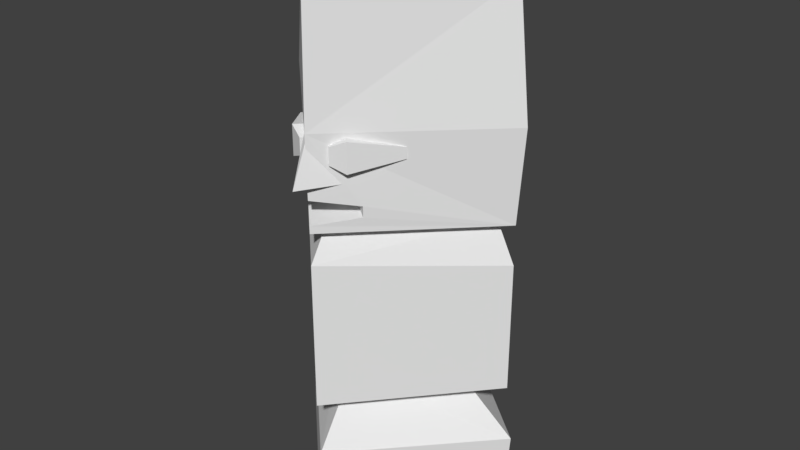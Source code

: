 # Source: head_ma_test_ahmed.blend  (saved by Blender 2.78.0; exported with 4.5.12 LTS)
import bpy
from mathutils import Matrix  # noqa: F401  (used for matrix-valued properties, if any)

bpy.ops.wm.read_factory_settings(use_empty=True)
scene = bpy.context.scene
scene.name = 'Scene'

# ---- collections
col_collection_1 = bpy.data.collections.new('Collection 1'); scene.collection.children.link(col_collection_1)

# ---- world
world_world = bpy.data.worlds.new('World'); scene.world = world_world
world_world.color = (0.05088, 0.05088, 0.05088)
world_world.use_sun_shadow = False
world_world.sun_shadow_jitter_overblur = 0.0
world_world.cycles.sampling_method = 'MANUAL'

# ---- meshes
me_cube_003 = bpy.data.meshes.new('Cube.003')
me_cube_003.from_pydata([(-1.0, -1.0, -1.0), (-1.0, -1.0, 1.0), (0.0, 1.0, 0.0), (1.0, -1.0, -1.0), (1.0, -1.0, 1.0)], [], [(0, 1, 2), (2, 4, 3), (3, 4, 1, 0), (2, 3, 0), (2, 1, 4)])
me_cube_003.use_remesh_preserve_volume = False
me_cube_003.use_remesh_preserve_attributes = False
me_cube_003.use_mirror_vertex_groups = False
me_cube_003.update()
me_cube_001 = bpy.data.meshes.new('Cube.001')
me_cube_001.from_pydata([(-0.5445, -0.5445, 3.5), (-0.7873, -1.047, 4.009), (-0.7873, -1.047, 4.193), (-0.07218, -1.03, 4.041), (-0.07218, -1.03, 4.162), (-0.7873, -0.9712, 4.009), (-0.7873, -0.9712, 4.193), (-0.07218, -0.9789, 4.041), (-0.07218, -0.9789, 4.162), (-0.6272, -1.111, 3.939), (-0.6272, -1.111, 4.264), (-0.6272, -0.9356, 3.939), (-0.6272, -0.9356, 4.264), (-1.047, -0.7873, 4.009), (-1.047, -0.7873, 4.193), (-1.03, -0.07218, 4.041), (-1.03, -0.07218, 4.162), (-0.9712, -0.7873, 4.009), (-0.9712, -0.7873, 4.193), (-0.9789, -0.07218, 4.041), (-0.9789, -0.07218, 4.162), (-1.111, -0.6272, 3.939), (-1.111, -0.6272, 4.264), (-0.9356, -0.6272, 3.939), (-0.9356, -0.6272, 4.264), (-0.3729, -0.9298, 3.799), (-0.778, -0.9239, 4.578), (-1.129, -1.129, 3.799), (-0.8875, -0.8875, 4.578), (-0.5725, -0.5725, 3.799), (-0.5725, -0.5725, 4.578), (-0.8807, -0.3238, 3.799), (-0.9239, -0.778, 4.578), (-1.0, -1.0, 0.0), (-0.6162, -0.5558, 1.381), (-1.0, 1.0, 0.0), (-0.6124, 0.6124, 1.412), (1.0, -1.0, 0.0), (0.5414, -0.5414, 1.317), (1.0, 1.0, 0.0), (0.6833, 0.5217, 1.384), (-0.9698, -1.03, 0.7027), (-0.9736, 0.9736, 0.6712), (0.9026, 1.064, 0.6999), (1.045, -1.045, 0.7662), (-0.9888, -0.9888, 1.29), (-0.9888, 0.9888, 1.353), (0.9888, 0.9888, 1.383), (0.9888, -0.9888, 1.384), (-0.9888, -0.9888, 2.934), (-0.9888, 0.9888, 2.871), (0.9888, 0.9888, 2.841), (0.9888, -0.9888, 2.84), (-0.8357, -0.8357, 3.283), (-0.8357, 0.8357, 3.283), (0.8357, 0.8357, 3.283), (0.8357, -0.8357, 3.283), (-0.989, -0.989, 3.283), (-0.989, 0.989, 3.283), (0.989, 0.989, 3.283), (0.989, -0.989, 3.283), (-0.9781, -0.9646, 5.694), (-0.9504, 0.9277, 5.69), (0.9467, 0.9065, 5.688), (0.941, -0.9178, 5.689), (-1.027, 1.05, 4.319), (1.031, 1.071, 4.321), (1.037, -1.06, 4.32), (-0.9998, -1.013, 4.315), (-0.9919, -0.4825, 3.559), (-0.9906, -0.4827, 3.441), (-0.4804, -1.007, 3.561), (-0.4814, -0.9998, 3.44), (-0.9927, -0.9973, 3.637), (-0.9898, -0.9909, 3.364)], [], [(0, 72, 71), (0, 70, 74, 72), (0, 71, 73, 69), (9, 3, 4, 10), (3, 4, 8, 7), (11, 12, 6, 5), (5, 1, 2, 6), (9, 1, 5, 11), (12, 6, 2, 10), (8, 12, 10, 4), (3, 9, 11, 7), (7, 8, 12, 11), (1, 9, 10, 2), (21, 22, 16, 15), (15, 16, 20, 19), (23, 17, 18, 24), (17, 18, 14, 13), (21, 23, 17, 13), (24, 22, 14, 18), (20, 16, 22, 24), (15, 19, 23, 21), (19, 23, 24, 20), (13, 14, 22, 21), (25, 26, 28, 27), (27, 28, 32, 31), (31, 32, 30, 29), (29, 30, 26, 25), (27, 31, 29, 25), (32, 28, 26, 30), (41, 34, 36, 42), (42, 36, 40, 43), (43, 40, 38, 44), (44, 38, 34, 41), (35, 39, 37, 33), (37, 44, 41, 33), (39, 43, 44, 37), (35, 42, 43, 39), (33, 41, 42, 35), (36, 34, 45, 46), (45, 48, 52, 49), (34, 38, 48, 45), (40, 36, 46, 47), (38, 40, 47, 48), (52, 51, 55, 56), (47, 46, 50, 51), (48, 47, 51, 52), (46, 45, 49, 50), (53, 56, 60, 57), (50, 49, 53, 54), (49, 52, 56, 53), (51, 50, 54, 55), (66, 65, 62, 63), (55, 54, 58, 59), (56, 55, 59, 60), (54, 53, 57, 58), (63, 62, 61, 64), (67, 66, 63, 64), (65, 68, 61, 62), (68, 67, 64, 61), (57, 60, 67, 68, 73, 71, 72, 74), (58, 57, 74, 70, 69, 73, 68, 65), (60, 59, 66, 67), (59, 58, 65, 66), (70, 0, 69)])
_uv = me_cube_001.uv_layers.new(name='UVMap')
_uv.uv.foreach_set('vector', [0.6617, 0.279, 0.625, 0.2868, 0.624, 0.2718, 0.6617, 0.279, 0.6979, 0.286, 0.6621, 0.3315, 0.625, 0.2868, 0.6617, 0.279, 0.624, 0.2718, 0.6608, 0.2257, 0.6979, 0.2713, 0.0, 0.0, 0.0, 0.0, 0.0, 0.0, 0.0, 0.0, 0.0, 0.0, 0.0, 0.0, 0.0, 0.0, 0.0, 0.0, 0.0, 0.0, 0.0, 0.0, 0.0, 0.0, 0.0, 0.0, 0.0, 0.0, 0.0, 0.0, 0.0, 0.0, 0.0, 0.0, 0.0, 0.0, 0.0, 0.0, 0.0, 0.0, 0.0, 0.0, 0.0, 0.0, 0.0, 0.0, 0.0, 0.0, 0.0, 0.0, 0.0, 0.0, 0.0, 0.0, 0.0, 0.0, 0.0, 0.0, 0.0, 0.0, 0.0, 0.0, 0.0, 0.0, 0.0, 0.0, 0.0, 0.0, 0.0, 0.0, 0.0, 0.0, 0.0, 0.0, 0.0, 0.0, 0.0, 0.0, 0.0, 0.0, 0.0, 0.0, 0.0, 0.0, 0.0, 0.0, 0.0, 0.0, 0.0, 0.0, 0.0, 0.0, 0.0, 0.0, 0.0, 0.0, 0.0, 0.0, 0.0, 0.0, 0.0, 0.0, 0.0, 0.0, 0.0, 0.0, 0.0, 0.0, 0.0, 0.0, 0.0, 0.0, 0.0, 0.0, 0.0, 0.0, 0.0, 0.0, 0.0, 0.0, 0.0, 0.0, 0.0, 0.0, 0.0, 0.0, 0.0, 0.0, 0.0, 0.0, 0.0, 0.0, 0.0, 0.0, 0.0, 0.0, 0.0, 0.0, 0.0, 0.0, 0.0, 0.0, 0.0, 0.0, 0.0, 0.0, 0.0, 0.0, 0.0, 0.0, 0.0, 0.0, 0.0, 0.0, 0.0, 0.0, 0.0, 0.0, 0.0, 0.0, 0.0, 0.0, 0.0, 0.0, 0.0, 0.0, 0.0, 0.0, 0.0, 0.0, 0.0, 0.0, 0.0, 0.0, 0.0, 0.0, 0.0, 0.0, 0.0, 0.0, 0.0, 0.0, 0.0, 0.0, 0.0, 0.0, 0.0, 0.0, 0.0, 0.0, 0.0, 0.0, 0.0, 0.0, 0.0, 0.0, 0.0, 0.0, 0.0, 0.0, 0.0, 0.0, 0.0, 0.0, 0.0, 0.0, 0.0, 0.0, 0.0, 0.0, 0.4501, 0.169, 0.4495, 0.1671, 0.4521, 0.1697, 0.4503, 0.1696, 0.4503, 0.1696, 0.4521, 0.1697, 0.45, 0.1723, 0.4498, 0.1699, 0.4498, 0.1699, 0.45, 0.1723, 0.4474, 0.1702, 0.4496, 0.1691, 0.4496, 0.1691, 0.4474, 0.1702, 0.4495, 0.1671, 0.4501, 0.169, 0.4502, 0.1694, 0.45, 0.1693, 0.45, 0.1688, 0.4502, 0.1691, 0.45, 0.1688, 0.4496, 0.1691, 0.4501, 0.169, 0.4502, 0.1691, 0.45, 0.1693, 0.4498, 0.1699, 0.4496, 0.1691, 0.45, 0.1688, 0.4502, 0.1694, 0.4503, 0.1696, 0.4498, 0.1699, 0.45, 0.1693, 0.4502, 0.1691, 0.4501, 0.169, 0.4503, 0.1696, 0.4502, 0.1694, 0.4521, 0.1697, 0.4495, 0.1671, 0.449, 0.1653, 0.4536, 0.1698, 0.449, 0.1653, 0.4449, 0.1711, 0.3574, 0.1185, 0.5104, 0.06536, 0.4495, 0.1671, 0.4474, 0.1702, 0.4449, 0.1711, 0.449, 0.1653, 0.45, 0.1723, 0.4521, 0.1697, 0.4536, 0.1698, 0.4507, 0.174, 0.4474, 0.1702, 0.45, 0.1723, 0.4507, 0.174, 0.4449, 0.1711, 0.3574, 0.1185, 0.4098, 0.2413, 0.3839, 0.2917, 0.2574, 0.06344, 0.4507, 0.174, 0.4536, 0.1698, 0.5391, 0.2213, 0.4098, 0.2413, 0.4449, 0.1711, 0.4507, 0.174, 0.4098, 0.2413, 0.3574, 0.1185, 0.4536, 0.1698, 0.449, 0.1653, 0.5104, 0.06536, 0.5391, 0.2213, 0.5382, 0.02338, 0.2574, 0.06344, 0.2237, 0.0427, 0.5563, 0.0001194, 0.5391, 0.2213, 0.5104, 0.06536, 0.5382, 0.02338, 0.5988, 0.2592, 0.5104, 0.06536, 0.3574, 0.1185, 0.2574, 0.06344, 0.5382, 0.02338, 0.4098, 0.2413, 0.5391, 0.2213, 0.5988, 0.2592, 0.3839, 0.2917, 0.3359, 0.3982, 0.6237, 0.5022, 0.4386, 0.7172, 0.2803, 0.5084, 0.3839, 0.2917, 0.5988, 0.2592, 0.6237, 0.283, 0.3762, 0.3117, 0.2574, 0.06344, 0.3839, 0.2917, 0.3762, 0.3117, 0.2237, 0.0427, 0.5988, 0.2592, 0.5382, 0.02338, 0.5563, 0.0001194, 0.6237, 0.283, 0.2803, 0.5084, 0.4386, 0.7172, 0.1223, 0.852, 0.0001194, 0.5254, 0.02949, 0.2043, 0.3359, 0.3982, 0.2803, 0.5084, 0.0001194, 0.5254, 0.249, 0.1623, 0.4381, 0.1573, 0.4369, 0.2838, 0.2634, 0.288, 0.4381, 0.1573, 0.6249, 0.162, 0.6129, 0.288, 0.4369, 0.2838, 0.2674, 0.3943, 0.6225, 0.06661, 0.6249, 0.162, 0.3239, 0.4923, 0.2624, 0.4209, 0.2722, 0.4074, 0.249, 0.4181, 0.2627, 0.4067, 0.2523, 0.06714, 0.2674, 0.3943, 0.2627, 0.4067, 0.289, 0.4108, 0.289, 0.4168, 0.2624, 0.4209, 0.3239, 0.4923, 0.249, 0.1623, 0.2237, 0.0427, 0.3762, 0.3117, 0.3359, 0.3982, 0.02949, 0.2043, 0.3762, 0.3117, 0.6237, 0.283, 0.6237, 0.5022, 0.3359, 0.3982, 0.6979, 0.286, 0.6617, 0.279, 0.6979, 0.2713])
me_cube_001.use_remesh_preserve_volume = False
me_cube_001.use_remesh_preserve_attributes = False
me_cube_001.use_mirror_vertex_groups = False
me_cube_001.update()

# ---- objects
ob_empty = bpy.data.objects.new('Empty', None)
ob_mouth = bpy.data.objects.new('MOuth', me_cube_003)
ob_cube = bpy.data.objects.new('Cube', me_cube_001)

# ---- transforms, parenting, visibility, modifiers, constraints
ob_empty.location = (0.02485, -0.2029, 0.01777)
ob_empty.scale = (0.704, 0.704, 0.704)
ob_empty.empty_image_offset = (0.0, 0.0)
ob_empty.lineart.crease_threshold = 0.0
ob_mouth.location = (0.02485, -1.046, 2.482)
ob_mouth.scale = (0.7947, 0.3007, 0.1295)
ob_mouth.hide_viewport = True
ob_mouth.hide_render = True
ob_mouth.lineart.crease_threshold = 0.0
ob_cube.location = (0.02485, -0.2029, 0.01777)
ob_cube.rotation_euler = (0.0, -0.0, 0.7854)
ob_cube.scale = (0.3279, 0.3279, 0.3279)
ob_cube.lineart.crease_threshold = 0.0

# ---- collection membership
col_collection_1.objects.link(ob_empty)
col_collection_1.objects.link(ob_mouth)
col_collection_1.objects.link(ob_cube)

# ---- scene / render settings (as saved in the file)
scene.frame_start = 1; scene.frame_end = 250; scene.frame_set(1)
scene.render.engine = 'BLENDER_EEVEE_NEXT'
scene.render.resolution_percentage = 50
scene.render.dither_intensity = 0.0
scene.cycles.use_denoising = False
scene.cycles.samples = 128
scene.cycles.sampling_pattern = 'TABULATED_SOBOL'
scene.cycles.light_sampling_threshold = 0.0
scene.cycles.use_adaptive_sampling = False
scene.cycles.use_light_tree = False
scene.cycles.blur_glossy = 0.0
scene.cycles.sample_clamp_indirect = 0.0
scene.view_settings.view_transform = 'Standard'
bpy.context.view_layer.update()

# ---- added for rendering (the .blend has no active camera and no usable light): camera, sun
cam_auto = bpy.data.cameras.new('AutoCamera')
cam_auto.lens = 50.0
cam_auto.sensor_width = 36.0
cam_auto.clip_end = 1000.0
ob_auto_camera = bpy.data.objects.new('AutoCamera', cam_auto)
scene.collection.objects.link(ob_auto_camera)
ob_auto_camera.location = (2.20009, -2.8335, 2.69393)
ob_auto_camera.rotation_euler = (1.09748, -7.21219e-08, 0.694738)
scene.camera = ob_auto_camera
light_auto_sun = bpy.data.lights.new('AutoSun', 'SUN')
light_auto_sun.energy = 3.0
light_auto_sun.angle = 0.0523599
ob_auto_sun = bpy.data.objects.new('AutoSun', light_auto_sun)
scene.collection.objects.link(ob_auto_sun)
ob_auto_sun.rotation_euler = (0.872665, 0.174533, 0.523599)
bpy.context.view_layer.update()
